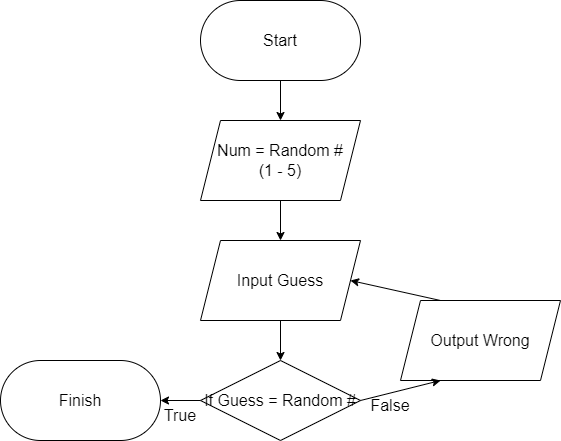

The diagram above was exported from draw.io. Its source (the exported page's mxGraphModel, read from the mxfile embedded in the PNG):
<mxGraphModel dx="823" dy="743" grid="1" gridSize="10" guides="1" tooltips="1" connect="1" arrows="1" fold="1" page="1" pageScale="1" pageWidth="850" pageHeight="1100" math="0" shadow="0">
  <root>
    <mxCell id="0" />
    <mxCell id="1" parent="0" />
    <mxCell id="QUDXyKx5b9yNV0KMSibz-1" value="&lt;span style=&quot;font-size: 16px&quot;&gt;Start&lt;/span&gt;" style="rounded=1;whiteSpace=wrap;html=1;arcSize=50;" vertex="1" parent="1">
      <mxGeometry x="360" y="40" width="160" height="80" as="geometry" />
    </mxCell>
    <mxCell id="QUDXyKx5b9yNV0KMSibz-2" value="Num = Random #&lt;br&gt;(1 - 5)" style="shape=parallelogram;perimeter=parallelogramPerimeter;whiteSpace=wrap;html=1;fixedSize=1;fontSize=16;" vertex="1" parent="1">
      <mxGeometry x="360" y="160" width="160" height="80" as="geometry" />
    </mxCell>
    <mxCell id="QUDXyKx5b9yNV0KMSibz-3" value="Input Guess" style="shape=parallelogram;perimeter=parallelogramPerimeter;whiteSpace=wrap;html=1;fixedSize=1;fontSize=16;" vertex="1" parent="1">
      <mxGeometry x="360" y="280" width="160" height="80" as="geometry" />
    </mxCell>
    <mxCell id="QUDXyKx5b9yNV0KMSibz-4" value="If Guess = Random #" style="rhombus;whiteSpace=wrap;html=1;fontSize=16;" vertex="1" parent="1">
      <mxGeometry x="360" y="400" width="160" height="80" as="geometry" />
    </mxCell>
    <mxCell id="QUDXyKx5b9yNV0KMSibz-5" value="&lt;span style=&quot;font-size: 16px&quot;&gt;Finish&lt;/span&gt;" style="rounded=1;whiteSpace=wrap;html=1;arcSize=50;" vertex="1" parent="1">
      <mxGeometry x="160" y="400" width="160" height="80" as="geometry" />
    </mxCell>
    <mxCell id="QUDXyKx5b9yNV0KMSibz-7" value="Output Wrong" style="shape=parallelogram;perimeter=parallelogramPerimeter;whiteSpace=wrap;html=1;fixedSize=1;fontSize=16;" vertex="1" parent="1">
      <mxGeometry x="560" y="340" width="160" height="80" as="geometry" />
    </mxCell>
    <mxCell id="QUDXyKx5b9yNV0KMSibz-8" value="" style="endArrow=classic;html=1;rounded=0;fontSize=16;exitX=1;exitY=0.5;exitDx=0;exitDy=0;entryX=0.25;entryY=1;entryDx=0;entryDy=0;" edge="1" parent="1" source="QUDXyKx5b9yNV0KMSibz-4" target="QUDXyKx5b9yNV0KMSibz-7">
      <mxGeometry width="50" height="50" relative="1" as="geometry">
        <mxPoint x="340" y="390" as="sourcePoint" />
        <mxPoint x="390" y="340" as="targetPoint" />
      </mxGeometry>
    </mxCell>
    <mxCell id="QUDXyKx5b9yNV0KMSibz-9" value="" style="endArrow=classic;html=1;rounded=0;fontSize=16;exitX=0.25;exitY=0;exitDx=0;exitDy=0;entryX=1;entryY=0.5;entryDx=0;entryDy=0;" edge="1" parent="1" source="QUDXyKx5b9yNV0KMSibz-7" target="QUDXyKx5b9yNV0KMSibz-3">
      <mxGeometry width="50" height="50" relative="1" as="geometry">
        <mxPoint x="340" y="390" as="sourcePoint" />
        <mxPoint x="390" y="340" as="targetPoint" />
      </mxGeometry>
    </mxCell>
    <mxCell id="QUDXyKx5b9yNV0KMSibz-10" value="" style="endArrow=classic;html=1;rounded=0;fontSize=16;exitX=0;exitY=0.5;exitDx=0;exitDy=0;entryX=1;entryY=0.5;entryDx=0;entryDy=0;" edge="1" parent="1" source="QUDXyKx5b9yNV0KMSibz-4" target="QUDXyKx5b9yNV0KMSibz-5">
      <mxGeometry width="50" height="50" relative="1" as="geometry">
        <mxPoint x="340" y="390" as="sourcePoint" />
        <mxPoint x="390" y="340" as="targetPoint" />
      </mxGeometry>
    </mxCell>
    <mxCell id="QUDXyKx5b9yNV0KMSibz-11" value="" style="endArrow=classic;html=1;rounded=0;fontSize=16;exitX=0.5;exitY=1;exitDx=0;exitDy=0;entryX=0.5;entryY=0;entryDx=0;entryDy=0;" edge="1" parent="1" source="QUDXyKx5b9yNV0KMSibz-3" target="QUDXyKx5b9yNV0KMSibz-4">
      <mxGeometry width="50" height="50" relative="1" as="geometry">
        <mxPoint x="340" y="390" as="sourcePoint" />
        <mxPoint x="390" y="340" as="targetPoint" />
      </mxGeometry>
    </mxCell>
    <mxCell id="QUDXyKx5b9yNV0KMSibz-12" value="" style="endArrow=classic;html=1;rounded=0;fontSize=16;exitX=0.5;exitY=1;exitDx=0;exitDy=0;entryX=0.5;entryY=0;entryDx=0;entryDy=0;" edge="1" parent="1" source="QUDXyKx5b9yNV0KMSibz-2" target="QUDXyKx5b9yNV0KMSibz-3">
      <mxGeometry width="50" height="50" relative="1" as="geometry">
        <mxPoint x="340" y="390" as="sourcePoint" />
        <mxPoint x="390" y="340" as="targetPoint" />
      </mxGeometry>
    </mxCell>
    <mxCell id="QUDXyKx5b9yNV0KMSibz-13" value="" style="endArrow=classic;html=1;rounded=0;fontSize=16;exitX=0.5;exitY=1;exitDx=0;exitDy=0;entryX=0.5;entryY=0;entryDx=0;entryDy=0;" edge="1" parent="1" source="QUDXyKx5b9yNV0KMSibz-1" target="QUDXyKx5b9yNV0KMSibz-2">
      <mxGeometry width="50" height="50" relative="1" as="geometry">
        <mxPoint x="340" y="390" as="sourcePoint" />
        <mxPoint x="390" y="340" as="targetPoint" />
      </mxGeometry>
    </mxCell>
    <mxCell id="QUDXyKx5b9yNV0KMSibz-14" value="False" style="text;html=1;strokeColor=none;fillColor=none;align=center;verticalAlign=middle;whiteSpace=wrap;rounded=0;fontSize=16;" vertex="1" parent="1">
      <mxGeometry x="520" y="430" width="60" height="30" as="geometry" />
    </mxCell>
    <mxCell id="QUDXyKx5b9yNV0KMSibz-15" value="True" style="text;html=1;strokeColor=none;fillColor=none;align=center;verticalAlign=middle;whiteSpace=wrap;rounded=0;fontSize=16;" vertex="1" parent="1">
      <mxGeometry x="310" y="440" width="60" height="30" as="geometry" />
    </mxCell>
  </root>
</mxGraphModel>